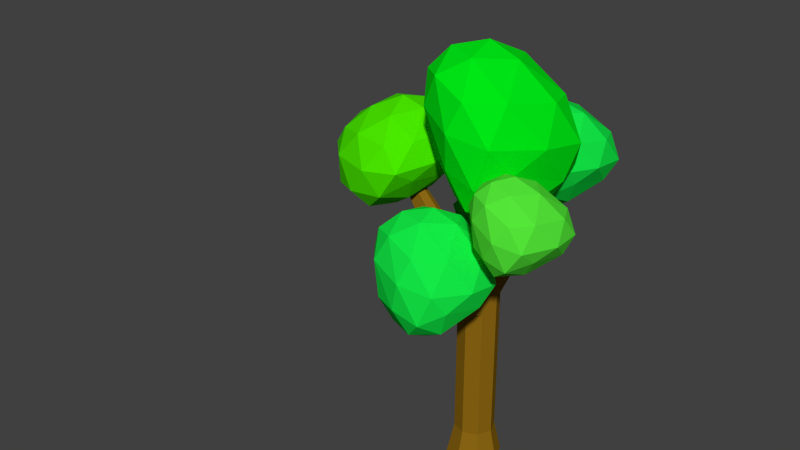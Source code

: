 # Source: PineTree.blend  (saved by Blender 2.74.0; exported with 4.5.12 LTS)
import bpy
from mathutils import Matrix  # noqa: F401  (used for matrix-valued properties, if any)

bpy.ops.wm.read_factory_settings(use_empty=True)
scene = bpy.context.scene
scene.name = 'Scene'

# ---- collections
col_collection_1 = bpy.data.collections.new('Collection 1'); scene.collection.children.link(col_collection_1)

# ---- materials (node trees are filled in below, after node groups)
mat_tree = bpy.data.materials.new('Tree')
mat_tree.alpha_threshold = 0.0
mat_tree.use_transparent_shadow = False
mat_tree.diffuse_color = (0.2664, 0.1384, 0.007499, 1.0)
mat_tree.roughness = 0.5
mat_leaves = bpy.data.materials.new('Leaves')
mat_leaves.alpha_threshold = 0.0
mat_leaves.use_transparent_shadow = False
mat_leaves.diffuse_color = (0.0, 0.8, 0.008214, 1.0)
mat_leaves.roughness = 0.5
mat_leaves2 = bpy.data.materials.new('Leaves2')
mat_leaves2.alpha_threshold = 0.0
mat_leaves2.use_transparent_shadow = False
mat_leaves2.diffuse_color = (0.006869, 0.8, 0.06213, 1.0)
mat_leaves2.roughness = 0.5
mat_leaves3 = bpy.data.materials.new('Leaves3')
mat_leaves3.alpha_threshold = 0.0
mat_leaves3.use_transparent_shadow = False
mat_leaves3.diffuse_color = (0.0697, 0.8, 0.0, 1.0)
mat_leaves3.roughness = 0.5
mat_leaves4 = bpy.data.materials.new('Leaves4')
mat_leaves4.alpha_threshold = 0.0
mat_leaves4.use_transparent_shadow = False
mat_leaves4.diffuse_color = (0.08797, 0.8, 0.0403, 1.0)
mat_leaves4.roughness = 0.5
mat_leaves5 = bpy.data.materials.new('Leaves5')
mat_leaves5.alpha_threshold = 0.0
mat_leaves5.use_transparent_shadow = False
mat_leaves5.diffuse_color = (0.0, 0.8, 0.04541, 1.0)
mat_leaves5.roughness = 0.5

# ---- material node trees

# ---- world
world_world = bpy.data.worlds.new('World'); scene.world = world_world
world_world.color = (0.05088, 0.05088, 0.05088)
world_world.use_sun_shadow = False
world_world.sun_shadow_jitter_overblur = 0.0
world_world.cycles.sampling_method = 'MANUAL'
world_world.cycles.sample_map_resolution = 256

# ---- meshes
me_icosphere = bpy.data.meshes.new('Icosphere')
me_icosphere.from_pydata([], [], [])
me_icosphere.use_remesh_preserve_volume = False
me_icosphere.use_remesh_preserve_attributes = False
me_icosphere.use_mirror_vertex_groups = False
me_icosphere.update()
me_cylinder_002 = bpy.data.meshes.new('Cylinder.002')
me_cylinder_002.from_pydata([(-6.975e-08, -0.2612, -1.0), (-6.218e-08, -0.1923, 1.0), (-0.1847, -0.1847, -1.0), (-0.136, -0.136, 1.0), (-0.2612, 1.773e-08, -1.0), (-0.1923, 1.729e-08, 0.923), (-0.1847, 0.1847, -1.0), (-0.136, 0.136, 1.0), (-4.692e-08, 0.2612, -1.0), (-4.537e-08, 0.1923, 1.062), (0.1847, 0.1847, -1.0), (0.136, 0.136, 1.0), (0.2612, 3.201e-09, -1.0), (0.1923, 6.59e-09, 1.0), (0.1847, -0.1847, -1.0), (0.136, -0.136, 1.0), (0.3696, -0.07255, 2.261), (0.2869, -0.03828, 2.261), (0.2526, 0.04446, 2.261), (0.2869, 0.1272, 2.261), (0.3696, 0.1615, 2.261), (0.4524, 0.1272, 2.261), (0.4867, 0.04446, 2.261), (0.4524, -0.03828, 2.261), (0.1031, -0.1368, 1.584), (0.2144, -0.09073, 1.64), (0.2605, 0.0206, 1.584), (0.2144, 0.1319, 1.584), (0.1031, 0.178, 1.584), (-0.008233, 0.1319, 1.584), (-0.02539, 0.0206, 1.584), (-0.008233, -0.09073, 1.584), (-6.218e-08, -0.1923, -0.6863), (-0.136, -0.136, -0.6863), (-0.1923, 1.729e-08, -0.6863), (-0.136, 0.136, -0.6863), (-4.537e-08, 0.1923, -0.6863), (0.136, 0.136, -0.6863), (0.1923, 6.59e-09, -0.6863), (0.136, -0.136, -0.6863), (0.05083, -0.165, 1.288), (0.1747, -0.1137, 1.253), (0.2259, 0.01015, 1.288), (0.1747, 0.134, 1.288), (0.05083, 0.1853, 1.288), (-0.07301, 0.134, 1.288), (-0.11, 0.01015, 1.383), (-0.07301, -0.1137, 1.288), (-0.9937, -0.02614, 1.831), (-1.014, 0.005586, 1.825), (-0.9926, 0.03619, 1.832), (-0.9426, 0.03363, 1.878), (-0.9375, 0.004553, 1.9), (-0.9437, -0.02313, 1.876), (-0.4539, -0.07647, 1.333), (-0.4674, 0.007164, 1.399), (-0.4531, 0.09192, 1.334), (-0.5253, -0.08996, 1.153), (-0.5244, 0.09497, 1.155), (-0.5695, 0.002955, 1.11), (-6.218e-08, -0.1923, 0.7842), (-0.136, -0.136, 0.7464), (-0.1923, 1.729e-08, 0.6809), (-0.136, 0.136, 0.7464), (-4.537e-08, 0.1923, 0.6786), (0.136, 0.136, 0.7464), (0.1923, 6.59e-09, 0.7464), (0.136, -0.136, 0.7464), (-0.05924, 1.011, 1.691), (0.003771, 1.037, 1.719), (0.06678, 1.011, 1.691), (-0.05924, 1.011, 1.573), (0.003771, 1.037, 1.542), (0.06678, 1.011, 1.573), (0.001566, 0.5837, 0.93), (-0.1041, 0.54, 0.9826), (0.1073, 0.54, 0.9826), (0.1073, 0.54, 1.18), (-0.06571, 0.5743, 1.18), (0.001566, 0.5837, 1.228), (0.5184, -0.4339, 1.939), (0.5754, -0.4103, 1.968), (0.599, -0.3533, 1.939), (0.4917, -0.4483, 1.788), (0.5551, -0.4221, 1.77), (0.5813, -0.3587, 1.788), (0.3516, -0.2571, 1.367), (0.3912, -0.1614, 1.394), (0.2558, -0.2967, 1.394), (0.2962, -0.275, 1.623), (0.3823, -0.2393, 1.666), (0.4179, -0.1533, 1.623), (0.224, -0.06771, 1.545), (0.5163, -0.3216, 2.16), (-0.004848, -0.5348, 2.138), (-0.5106, -0.001518, 2.235), (-0.2302, 0.53, 1.925), (0.5974, 0.4817, 2.016), (0.1594, -0.5584, 2.762), (-0.3894, -0.2904, 2.864), (-0.3725, 0.3334, 2.779), (0.1972, 0.5764, 2.615), (0.6026, 0.111, 2.675), (0.001095, 0.01727, 3.107), (0.1396, -0.4393, 1.774), (0.4507, -0.1988, 1.733), (0.2936, -0.5618, 2.053), (0.6636, 0.2009, 1.976), (0.4079, 0.3428, 1.609), (-0.1995, -0.1428, 1.711), (-0.2469, -0.3395, 2.134), (-0.08754, 0.2532, 1.577), (-0.5199, 0.2416, 1.969), (0.2301, 0.6267, 1.891), (0.6743, -0.1032, 2.36), (0.7284, 0.3277, 2.296), (0.05316, -0.6277, 2.496), (0.4131, -0.5407, 2.422), (-0.4946, -0.1398, 2.591), (-0.3007, -0.4504, 2.597), (-0.4276, 0.5088, 2.294), (-0.5693, 0.193, 2.494), (0.4585, 0.6007, 2.271), (0.01457, 0.699, 2.279), (0.4265, -0.3222, 2.746), (-0.1718, -0.4771, 2.892), (-0.429, 0.01147, 2.879), (-0.1359, 0.5447, 2.667), (0.5152, 0.3859, 2.656), (0.05365, -0.3017, 3.038), (0.296, 0.0192, 2.992), (-0.2394, -0.1781, 3.056), (-0.2029, 0.191, 3.008), (0.1374, 0.3362, 2.943), (0.2218, 0.8443, 1.374), (0.5396, 0.6115, 1.766), (0.07442, 0.4578, 1.704), (-0.3966, 0.7884, 1.761), (-0.03097, 1.277, 1.53), (0.5421, 1.22, 1.703), (0.324, 0.4449, 2.139), (-0.2705, 0.6375, 2.194), (-0.2182, 1.074, 2.149), (0.2921, 1.329, 2.029), (0.6435, 0.9073, 2.116), (0.1285, 0.8628, 2.398), (0.0, 0.5515, 1.479), (0.4122, 0.7287, 1.518), (0.3645, 0.4406, 1.654), (0.6108, 0.976, 1.702), (0.3515, 1.126, 1.454), (-0.1061, 0.7682, 1.427), (-0.1759, 0.5789, 1.69), (0.004284, 1.073, 1.359), (-0.3061, 1.008, 1.561), (0.2692, 1.353, 1.571), (0.6866, 0.7366, 1.919), (0.6818, 1.094, 1.877), (0.165, 0.385, 1.942), (0.4963, 0.4269, 1.915), (-0.395, 0.6968, 2.007), (-0.2027, 0.5206, 1.999), (-0.2175, 1.207, 1.781), (-0.4202, 0.9198, 1.941), (0.4634, 1.337, 1.823), (0.1559, 1.413, 1.783), (0.5492, 0.5901, 2.152), (-0.01547, 0.5243, 2.214), (-0.3155, 0.8318, 2.218), (0.02638, 1.276, 2.06), (0.5499, 1.146, 2.092), (0.2318, 0.6436, 2.337), (0.428, 0.8605, 2.324), (-0.09438, 0.7269, 2.343), (-0.09027, 0.9875, 2.318), (0.2344, 1.094, 2.285), (-0.136, -0.136, 0.633), (-0.1923, 1.729e-08, 0.5728), (-0.136, 0.136, 0.633), (-4.537e-08, 0.1923, 0.5707), (0.136, 0.136, 0.633), (0.1923, 6.59e-09, 0.633), (0.136, -0.136, 0.633), (-6.218e-08, -0.1923, 0.6276), (-6.218e-08, -0.1923, 0.7842), (-0.136, -0.136, 0.7464), (0.136, -0.136, 0.7464), (-0.136, -0.136, 0.633), (0.136, -0.136, 0.633), (-6.218e-08, -0.1923, 0.6276), (0.007827, -0.4943, 0.9525), (-0.04302, -0.484, 0.926), (0.06109, -0.4858, 0.9306), (-0.04191, -0.5088, 0.8904), (0.06221, -0.5106, 0.8949), (0.009364, -0.5286, 0.9033), (0.004796, -0.3646, 0.6871), (0.0982, -0.3279, 0.6855), (-0.0878, -0.327, 0.6832), (0.09763, -0.3152, 0.759), (-0.08837, -0.3142, 0.7567), (0.004009, -0.347, 0.7887), (0.08325, -0.869, 0.7612), (0.3841, -0.9969, 1.137), (-0.04778, -1.162, 1.098), (-0.4678, -0.8394, 1.145), (-0.195, -0.4686, 0.9371), (0.3995, -0.4679, 1.094), (0.08448, -1.081, 1.579), (-0.3861, -0.9189, 1.649), (-0.3469, -0.5164, 1.571), (0.1491, -0.2692, 1.445), (0.4441, -0.6057, 1.499), (-0.04521, -0.6292, 1.827), (0.06771, -1.083, 0.8678), (0.2937, -0.9409, 0.8925), (0.2175, -1.162, 1.041), (0.4669, -0.6517, 1.082), (0.2244, -0.6165, 0.8491), (-0.2319, -0.9223, 0.8163), (-0.2729, -1.064, 1.092), (-0.1517, -0.6754, 0.759), (-0.4135, -0.663, 0.9533), (0.1263, -0.4001, 0.9723), (0.4983, -0.8059, 1.293), (0.523, -0.5077, 1.26), (0.02135, -1.181, 1.365), (0.3144, -1.102, 1.313), (-0.4687, -0.876, 1.435), (-0.3024, -1.08, 1.441), (-0.2977, -0.4307, 1.19), (-0.4953, -0.6792, 1.347), (0.3226, -0.3321, 1.226), (0.02971, -0.2798, 1.196), (0.309, -0.8907, 1.566), (-0.1909, -1.028, 1.673), (-0.4024, -0.7031, 1.66), (-0.09877, -0.3179, 1.49), (0.3695, -0.4, 1.497), (-0.005127, -0.8538, 1.788), (0.1944, -0.6204, 1.748), (-0.242, -0.789, 1.795), (-0.2151, -0.5459, 1.754), (0.07047, -0.4009, 1.708), (-3.152, -0.5231, 2.172), (-0.8897, -0.09097, 1.41), (-0.5274, -0.3068, 1.805), (-1.002, -0.5844, 1.673), (-1.464, -0.1484, 1.715), (-1.136, 0.3703, 1.576), (-0.5316, 0.3216, 1.773), (-0.6884, -0.5003, 2.147), (-1.235, -0.3819, 2.151), (-1.23, 0.1731, 2.172), (-0.7549, 0.456, 2.119), (-0.4488, 0.04943, 2.162), (-0.8632, -0.03071, 2.438), (-0.9239, -0.4239, 1.486), (-0.6631, -0.1938, 1.568), (-0.7213, -0.5228, 1.668), (-0.4841, 0.08931, 1.754), (-0.7236, 0.2138, 1.521), (-1.235, -0.2028, 1.413), (-1.251, -0.4413, 1.636), (-1.113, 0.1468, 1.391), (-1.406, 0.104, 1.557), (-0.8017, 0.4539, 1.648), (-0.4088, -0.132, 1.958), (-0.4119, 0.2144, 1.935), (-0.8271, -0.6288, 1.927), (-0.5494, -0.5146, 1.93), (-1.406, -0.3019, 1.945), (-1.181, -0.532, 1.947), (-1.242, 0.3424, 1.825), (-1.452, -0.01789, 1.906), (-0.6004, 0.4484, 1.904), (-0.8865, 0.5344, 1.872), (-0.5223, -0.2974, 2.178), (-0.9831, -0.4992, 2.187), (-1.283, -0.1186, 2.205), (-0.9927, 0.4189, 2.142), (-0.5326, 0.2838, 2.157), (-0.7805, -0.3057, 2.345), (-0.6436, -0.01311, 2.365), (-1.063, -0.2213, 2.344), (-1.053, 0.1137, 2.364), (-0.7909, 0.2568, 2.357), (0.6983, -0.5481, 1.434), (0.9883, -0.6914, 1.702), (0.6507, -0.8908, 1.698), (0.3215, -0.6141, 1.798), (0.5028, -0.1756, 1.586), (0.9621, -0.1626, 1.679), (0.8525, -0.8693, 2.03), (0.4625, -0.7759, 2.157), (0.4257, -0.3762, 2.108), (0.7565, -0.1235, 1.98), (1.065, -0.4151, 1.997), (0.6899, -0.5644, 2.298), (0.6902, -0.7907, 1.514), (0.8654, -0.6204, 1.524), (0.8441, -0.873, 1.636), (1.036, -0.3596, 1.656), (0.8127, -0.2946, 1.499), (0.4677, -0.6228, 1.497), (0.487, -0.7982, 1.716), (0.524, -0.3607, 1.443), (0.3431, -0.4154, 1.625), (0.7239, -0.1033, 1.608), (1.109, -0.5609, 1.825), (1.086, -0.2712, 1.811), (0.7535, -0.9367, 1.887), (0.9696, -0.8484, 1.825), (0.3646, -0.7091, 2.006), (0.511, -0.8647, 1.979), (0.4155, -0.2304, 1.8), (0.317, -0.5022, 1.949), (0.8885, -0.08636, 1.792), (0.6427, -0.06236, 1.794), (0.9971, -0.7215, 2.034), (0.63, -0.8682, 2.144), (0.4142, -0.6023, 2.175), (0.5743, -0.196, 2.029), (0.9723, -0.2284, 1.992), (0.7715, -0.745, 2.226), (0.8944, -0.5182, 2.197), (0.57, -0.7014, 2.265), (0.5424, -0.4785, 2.249), (0.7378, -0.3356, 2.191), (0.0008243, 0.3984, 0.811), (0.1209, 0.3487, 0.8707), (0.1209, 0.3487, 1.095), (0.0008243, 0.3984, 1.149), (-0.1192, 0.3487, 0.8707), (-0.1599, 0.2895, 1.073), (-0.1116, 0.4453, 0.9272), (-0.1123, 0.4573, 1.127), (0.001199, 0.492, 0.871), (0.114, 0.4453, 0.9272), (0.114, 0.4453, 1.138), (0.001199, 0.492, 1.189), (-0.1243, 0.403, 1.134), (-0.1593, 0.379, 1.033), (-0.1746, 0.3799, 1.104), (-0.1585, 0.4099, 1.053), (-0.1618, 0.4231, 1.126), (-0.1218, 0.4327, 1.148), (-0.2143, 0.4589, 1.306), (-0.2145, 0.4366, 1.22), (-0.2291, 0.4487, 1.29), (-0.222, 0.4583, 1.239), (-0.2318, 0.4855, 1.309), (-0.2226, 0.4735, 1.325), (-0.2357, 0.4214, 1.22), (-0.1722, 0.3812, 1.288), (-0.2432, 0.3374, 1.289), (-0.3231, 0.4071, 1.312), (-0.2846, 0.5132, 1.255), (-0.179, 0.5124, 1.279), (-0.2025, 0.3361, 1.371), (-0.2913, 0.363, 1.403), (-0.3028, 0.463, 1.389), (-0.2287, 0.5219, 1.354), (-0.1592, 0.4456, 1.36), (-0.2432, 0.4109, 1.436), (-0.234, 0.3621, 1.241), (-0.1974, 0.4021, 1.243), (-0.2006, 0.3392, 1.273), (-0.1616, 0.4631, 1.274), (-0.2112, 0.4819, 1.234), (-0.2878, 0.4049, 1.236), (-0.2814, 0.3618, 1.293), (-0.2774, 0.4687, 1.221), (-0.3212, 0.4549, 1.266), (-0.2326, 0.5296, 1.26), (-0.1468, 0.4107, 1.318), (-0.1514, 0.4831, 1.312), (-0.222, 0.3225, 1.336), (-0.1744, 0.3419, 1.32), (-0.3128, 0.3822, 1.365), (-0.2767, 0.3431, 1.359), (-0.3065, 0.4993, 1.31), (-0.3265, 0.4337, 1.35), (-0.1957, 0.5318, 1.307), (-0.2534, 0.5394, 1.307), (-0.1717, 0.3702, 1.371), (-0.2515, 0.3391, 1.4), (-0.3037, 0.4068, 1.407), (-0.2708, 0.5054, 1.367), (-0.1792, 0.4936, 1.358), (-0.2215, 0.3667, 1.419), (-0.197, 0.4204, 1.41), (-0.2685, 0.3791, 1.429), (-0.2761, 0.4352, 1.424), (-0.2315, 0.4686, 1.408), (-0.7992, 1.391, 1.493), (-0.2694, 0.3998, 1.103), (-0.1358, 0.3154, 1.247), (-0.2865, 0.1804, 1.229), (-0.5088, 0.3484, 1.284), (-0.3893, 0.589, 1.175), (-0.1499, 0.5912, 1.228), (-0.1921, 0.2044, 1.413), (-0.3964, 0.2628, 1.481), (-0.4495, 0.471, 1.466), (-0.2581, 0.6014, 1.401), (-0.09888, 0.4281, 1.391), (-0.2851, 0.3779, 1.558), (-0.2659, 0.2654, 1.144), (-0.1886, 0.3593, 1.153), (-0.1954, 0.2271, 1.215), (-0.1133, 0.4876, 1.218), (-0.2177, 0.5271, 1.133), (-0.3791, 0.3568, 1.134), (-0.3682, 0.185, 1.217), (-0.3571, 0.4994, 1.105), (-0.4649, 0.4668, 1.199), (-0.2628, 0.6275, 1.189), (-0.07804, 0.3678, 1.306), (-0.08993, 0.5249, 1.296), (-0.2404, 0.192, 1.347), (-0.1363, 0.2235, 1.308), (-0.5066, 0.2553, 1.38), (-0.3608, 0.2168, 1.387), (-0.5123, 0.5392, 1.282), (-0.5542, 0.4117, 1.356), (-0.1853, 0.6321, 1.287), (-0.3198, 0.6431, 1.288), (-0.119, 0.2577, 1.403), (-0.3026, 0.2268, 1.482), (-0.4421, 0.347, 1.487), (-0.3539, 0.554, 1.446), (-0.1474, 0.5443, 1.392), (-0.2377, 0.2811, 1.521), (-0.1848, 0.3905, 1.501), (-0.3382, 0.311, 1.543), (-0.3544, 0.4289, 1.533), (-0.2616, 0.4961, 1.504)], [], [(60, 1, 3, 61), (61, 3, 5, 62), (62, 5, 7, 63), (76, 74, 72, 73), (74, 75, 71, 72), (65, 11, 13, 66), (24, 25, 23, 16), (67, 15, 1, 60), (66, 13, 15, 67), (0, 2, 4, 6, 8, 10, 12, 14), (17, 16, 23, 22, 21, 20, 19, 18), (25, 26, 22, 23), (26, 27, 21, 22), (27, 28, 20, 21), (28, 29, 19, 20), (29, 30, 18, 19), (30, 31, 17, 18), (31, 24, 16, 17), (47, 40, 24, 31), (46, 47, 31, 30), (45, 46, 30, 29), (44, 45, 29, 28), (43, 44, 28, 27), (42, 43, 27, 26), (88, 86, 84, 83), (86, 87, 85, 84), (12, 38, 39, 14), (14, 39, 32, 0), (10, 37, 38, 12), (8, 36, 37, 10), (6, 35, 36, 8), (4, 34, 35, 6), (2, 33, 34, 4), (0, 32, 33, 2), (1, 15, 41, 40), (15, 13, 42, 41), (13, 11, 43, 42), (11, 9, 44, 43), (9, 7, 45, 44), (55, 56, 51, 52), (54, 55, 52, 53), (3, 1, 40, 47), (50, 49, 52, 51), (49, 48, 53, 52), (57, 54, 53, 48), (56, 58, 50, 51), (58, 59, 49, 50), (59, 57, 48, 49), (5, 3, 57, 59), (7, 5, 59, 58), (45, 7, 58, 56), (3, 47, 54, 57), (47, 46, 55, 54), (46, 45, 56, 55), (181, 66, 67, 182), (176, 183, 189, 187), (180, 65, 66, 181), (179, 64, 65, 180), (178, 63, 64, 179), (177, 62, 63, 178), (176, 61, 62, 177), (183, 182, 188, 189), (71, 68, 69, 72), (72, 69, 70, 73), (77, 76, 73, 70), (75, 78, 68, 71), (79, 77, 70, 69), (78, 79, 69, 68), (336, 340, 79, 78), (340, 339, 77, 79), (335, 336, 78, 75), (339, 338, 76, 77), (337, 335, 75, 74), (338, 337, 74, 76), (84, 85, 82, 81), (83, 84, 81, 80), (89, 88, 83, 80), (90, 89, 80, 81), (91, 90, 81, 82), (87, 91, 82, 85), (42, 26, 91, 87), (26, 25, 90, 91), (25, 24, 89, 90), (24, 40, 88, 89), (41, 42, 87, 86), (40, 41, 86, 88), (92, 105, 104), (93, 105, 107), (92, 104, 109), (92, 109, 111), (92, 111, 108), (93, 107, 114), (94, 106, 116), (95, 110, 118), (96, 112, 120), (97, 113, 122), (93, 114, 117), (94, 116, 119), (95, 118, 121), (96, 120, 123), (97, 122, 115), (98, 124, 129), (99, 125, 131), (100, 126, 132), (101, 127, 133), (102, 128, 130), (130, 133, 103), (130, 128, 133), (128, 101, 133), (133, 132, 103), (133, 127, 132), (127, 100, 132), (132, 131, 103), (132, 126, 131), (126, 99, 131), (131, 129, 103), (131, 125, 129), (125, 98, 129), (129, 130, 103), (129, 124, 130), (124, 102, 130), (115, 128, 102), (115, 122, 128), (122, 101, 128), (123, 127, 101), (123, 120, 127), (120, 100, 127), (121, 126, 100), (121, 118, 126), (118, 99, 126), (119, 125, 99), (119, 116, 125), (116, 98, 125), (117, 124, 98), (117, 114, 124), (114, 102, 124), (122, 123, 101), (122, 113, 123), (113, 96, 123), (120, 121, 100), (120, 112, 121), (112, 95, 121), (118, 119, 99), (118, 110, 119), (110, 94, 119), (116, 117, 98), (116, 106, 117), (106, 93, 117), (114, 115, 102), (114, 107, 115), (107, 97, 115), (108, 113, 97), (108, 111, 113), (111, 96, 113), (111, 112, 96), (111, 109, 112), (109, 95, 112), (109, 110, 95), (109, 104, 110), (104, 94, 110), (107, 108, 97), (107, 105, 108), (105, 92, 108), (104, 106, 94), (104, 105, 106), (105, 93, 106), (134, 147, 146), (135, 147, 149), (134, 146, 151), (134, 151, 153), (134, 153, 150), (135, 149, 156), (136, 148, 158), (137, 152, 160), (138, 154, 162), (139, 155, 164), (135, 156, 159), (136, 158, 161), (137, 160, 163), (138, 162, 165), (139, 164, 157), (140, 166, 171), (141, 167, 173), (142, 168, 174), (143, 169, 175), (144, 170, 172), (172, 175, 145), (172, 170, 175), (170, 143, 175), (175, 174, 145), (175, 169, 174), (169, 142, 174), (174, 173, 145), (174, 168, 173), (168, 141, 173), (173, 171, 145), (173, 167, 171), (167, 140, 171), (171, 172, 145), (171, 166, 172), (166, 144, 172), (157, 170, 144), (157, 164, 170), (164, 143, 170), (165, 169, 143), (165, 162, 169), (162, 142, 169), (163, 168, 142), (163, 160, 168), (160, 141, 168), (161, 167, 141), (161, 158, 167), (158, 140, 167), (159, 166, 140), (159, 156, 166), (156, 144, 166), (164, 165, 143), (164, 155, 165), (155, 138, 165), (162, 163, 142), (162, 154, 163), (154, 137, 163), (160, 161, 141), (160, 152, 161), (152, 136, 161), (158, 159, 140), (158, 148, 159), (148, 135, 159), (156, 157, 144), (156, 149, 157), (149, 139, 157), (150, 155, 139), (150, 153, 155), (153, 138, 155), (153, 154, 138), (153, 151, 154), (151, 137, 154), (151, 152, 137), (151, 146, 152), (146, 136, 152), (149, 150, 139), (149, 147, 150), (147, 134, 150), (146, 148, 136), (146, 147, 148), (147, 135, 148), (32, 183, 176, 33), (33, 176, 177, 34), (34, 177, 178, 35), (35, 178, 179, 36), (36, 179, 180, 37), (37, 180, 181, 38), (39, 182, 183, 32), (38, 181, 182, 39), (198, 196, 195, 193), (196, 197, 194, 195), (182, 67, 186, 188), (61, 176, 187, 185), (60, 61, 185, 184), (67, 60, 184, 186), (194, 192, 190, 195), (195, 190, 191, 193), (197, 199, 192, 194), (200, 198, 193, 191), (201, 200, 191, 190), (199, 201, 190, 192), (186, 184, 201, 199), (184, 185, 200, 201), (185, 187, 198, 200), (188, 186, 199, 197), (189, 188, 197, 196), (187, 189, 196, 198), (202, 215, 214), (203, 215, 217), (202, 214, 219), (202, 219, 221), (202, 221, 218), (203, 217, 224), (204, 216, 226), (205, 220, 228), (206, 222, 230), (207, 223, 232), (203, 224, 227), (204, 226, 229), (205, 228, 231), (206, 230, 233), (207, 232, 225), (208, 234, 239), (209, 235, 241), (210, 236, 242), (211, 237, 243), (212, 238, 240), (240, 243, 213), (240, 238, 243), (238, 211, 243), (243, 242, 213), (243, 237, 242), (237, 210, 242), (242, 241, 213), (242, 236, 241), (236, 209, 241), (241, 239, 213), (241, 235, 239), (235, 208, 239), (239, 240, 213), (239, 234, 240), (234, 212, 240), (225, 238, 212), (225, 232, 238), (232, 211, 238), (233, 237, 211), (233, 230, 237), (230, 210, 237), (231, 236, 210), (231, 228, 236), (228, 209, 236), (229, 235, 209), (229, 226, 235), (226, 208, 235), (227, 234, 208), (227, 224, 234), (224, 212, 234), (232, 233, 211), (232, 223, 233), (223, 206, 233), (230, 231, 210), (230, 222, 231), (222, 205, 231), (228, 229, 209), (228, 220, 229), (220, 204, 229), (226, 227, 208), (226, 216, 227), (216, 203, 227), (224, 225, 212), (224, 217, 225), (217, 207, 225), (218, 223, 207), (218, 221, 223), (221, 206, 223), (221, 222, 206), (221, 219, 222), (219, 205, 222), (219, 220, 205), (219, 214, 220), (214, 204, 220), (217, 218, 207), (217, 215, 218), (215, 202, 218), (214, 216, 204), (214, 215, 216), (215, 203, 216), (245, 258, 257), (246, 258, 260), (245, 257, 262), (245, 262, 264), (245, 264, 261), (246, 260, 267), (247, 259, 269), (248, 263, 271), (249, 265, 273), (250, 266, 275), (246, 267, 270), (247, 269, 272), (248, 271, 274), (249, 273, 276), (250, 275, 268), (251, 277, 282), (252, 278, 284), (253, 279, 285), (254, 280, 286), (255, 281, 283), (283, 286, 256), (283, 281, 286), (281, 254, 286), (286, 285, 256), (286, 280, 285), (280, 253, 285), (285, 284, 256), (285, 279, 284), (279, 252, 284), (284, 282, 256), (284, 278, 282), (278, 251, 282), (282, 283, 256), (282, 277, 283), (277, 255, 283), (268, 281, 255), (268, 275, 281), (275, 254, 281), (276, 280, 254), (276, 273, 280), (273, 253, 280), (274, 279, 253), (274, 271, 279), (271, 252, 279), (272, 278, 252), (272, 269, 278), (269, 251, 278), (270, 277, 251), (270, 267, 277), (267, 255, 277), (275, 276, 254), (275, 266, 276), (266, 249, 276), (273, 274, 253), (273, 265, 274), (265, 248, 274), (271, 272, 252), (271, 263, 272), (263, 247, 272), (269, 270, 251), (269, 259, 270), (259, 246, 270), (267, 268, 255), (267, 260, 268), (260, 250, 268), (261, 266, 250), (261, 264, 266), (264, 249, 266), (264, 265, 249), (264, 262, 265), (262, 248, 265), (262, 263, 248), (262, 257, 263), (257, 247, 263), (260, 261, 250), (260, 258, 261), (258, 245, 261), (257, 259, 247), (257, 258, 259), (258, 246, 259), (287, 300, 299), (288, 300, 302), (287, 299, 304), (287, 304, 306), (287, 306, 303), (288, 302, 309), (289, 301, 311), (290, 305, 313), (291, 307, 315), (292, 308, 317), (288, 309, 312), (289, 311, 314), (290, 313, 316), (291, 315, 318), (292, 317, 310), (293, 319, 324), (294, 320, 326), (295, 321, 327), (296, 322, 328), (297, 323, 325), (325, 328, 298), (325, 323, 328), (323, 296, 328), (328, 327, 298), (328, 322, 327), (322, 295, 327), (327, 326, 298), (327, 321, 326), (321, 294, 326), (326, 324, 298), (326, 320, 324), (320, 293, 324), (324, 325, 298), (324, 319, 325), (319, 297, 325), (310, 323, 297), (310, 317, 323), (317, 296, 323), (318, 322, 296), (318, 315, 322), (315, 295, 322), (316, 321, 295), (316, 313, 321), (313, 294, 321), (314, 320, 294), (314, 311, 320), (311, 293, 320), (312, 319, 293), (312, 309, 319), (309, 297, 319), (317, 318, 296), (317, 308, 318), (308, 291, 318), (315, 316, 295), (315, 307, 316), (307, 290, 316), (313, 314, 294), (313, 305, 314), (305, 289, 314), (311, 312, 293), (311, 301, 312), (301, 288, 312), (309, 310, 297), (309, 302, 310), (302, 292, 310), (303, 308, 292), (303, 306, 308), (306, 291, 308), (306, 307, 291), (306, 304, 307), (304, 290, 307), (304, 305, 290), (304, 299, 305), (299, 289, 305), (302, 303, 292), (302, 300, 303), (300, 287, 303), (299, 301, 289), (299, 300, 301), (300, 288, 301), (65, 64, 329, 330), (64, 63, 333, 329), (11, 65, 330, 331), (63, 7, 334, 333), (9, 11, 331, 332), (7, 9, 332, 334), (330, 329, 337, 338), (329, 333, 335, 337), (331, 330, 338, 339), (336, 335, 344, 345), (332, 331, 339, 340), (340, 336, 345, 346), (345, 344, 350, 351), (346, 345, 351, 352), (335, 333, 342, 344), (334, 332, 341, 343), (333, 334, 343, 342), (332, 340, 346, 341), (348, 349, 351, 350), (349, 347, 352, 351), (344, 342, 348, 350), (343, 341, 347, 349), (342, 343, 349, 348), (341, 346, 352, 347), (353, 366, 365), (354, 366, 368), (353, 365, 370), (353, 370, 372), (353, 372, 369), (354, 368, 375), (355, 367, 377), (356, 371, 379), (357, 373, 381), (358, 374, 383), (354, 375, 378), (355, 377, 380), (356, 379, 382), (357, 381, 384), (358, 383, 376), (359, 385, 390), (360, 386, 392), (361, 387, 393), (362, 388, 394), (363, 389, 391), (391, 394, 364), (391, 389, 394), (389, 362, 394), (394, 393, 364), (394, 388, 393), (388, 361, 393), (393, 392, 364), (393, 387, 392), (387, 360, 392), (392, 390, 364), (392, 386, 390), (386, 359, 390), (390, 391, 364), (390, 385, 391), (385, 363, 391), (376, 389, 363), (376, 383, 389), (383, 362, 389), (384, 388, 362), (384, 381, 388), (381, 361, 388), (382, 387, 361), (382, 379, 387), (379, 360, 387), (380, 386, 360), (380, 377, 386), (377, 359, 386), (378, 385, 359), (378, 375, 385), (375, 363, 385), (383, 384, 362), (383, 374, 384), (374, 357, 384), (381, 382, 361), (381, 373, 382), (373, 356, 382), (379, 380, 360), (379, 371, 380), (371, 355, 380), (377, 378, 359), (377, 367, 378), (367, 354, 378), (375, 376, 363), (375, 368, 376), (368, 358, 376), (369, 374, 358), (369, 372, 374), (372, 357, 374), (372, 373, 357), (372, 370, 373), (370, 356, 373), (370, 371, 356), (370, 365, 371), (365, 355, 371), (368, 369, 358), (368, 366, 369), (366, 353, 369), (365, 367, 355), (365, 366, 367), (366, 354, 367), (396, 409, 408), (397, 409, 411), (396, 408, 413), (396, 413, 415), (396, 415, 412), (397, 411, 418), (398, 410, 420), (399, 414, 422), (400, 416, 424), (401, 417, 426), (397, 418, 421), (398, 420, 423), (399, 422, 425), (400, 424, 427), (401, 426, 419), (402, 428, 433), (403, 429, 435), (404, 430, 436), (405, 431, 437), (406, 432, 434), (434, 437, 407), (434, 432, 437), (432, 405, 437), (437, 436, 407), (437, 431, 436), (431, 404, 436), (436, 435, 407), (436, 430, 435), (430, 403, 435), (435, 433, 407), (435, 429, 433), (429, 402, 433), (433, 434, 407), (433, 428, 434), (428, 406, 434), (419, 432, 406), (419, 426, 432), (426, 405, 432), (427, 431, 405), (427, 424, 431), (424, 404, 431), (425, 430, 404), (425, 422, 430), (422, 403, 430), (423, 429, 403), (423, 420, 429), (420, 402, 429), (421, 428, 402), (421, 418, 428), (418, 406, 428), (426, 427, 405), (426, 417, 427), (417, 400, 427), (424, 425, 404), (424, 416, 425), (416, 399, 425), (422, 423, 403), (422, 414, 423), (414, 398, 423), (420, 421, 402), (420, 410, 421), (410, 397, 421), (418, 419, 406), (418, 411, 419), (411, 401, 419), (412, 417, 401), (412, 415, 417), (415, 400, 417), (415, 416, 400), (415, 413, 416), (413, 399, 416), (413, 414, 399), (413, 408, 414), (408, 398, 414), (411, 412, 401), (411, 409, 412), (409, 396, 412), (408, 410, 398), (408, 409, 410), (409, 397, 410)])
me_cylinder_002.polygons.foreach_set('material_index', [0, 0, 0, 0, 0, 0, 0, 0, 0, 0, 0, 0, 0, 0, 0, 0, 0, 0, 0, 0, 0, 0, 0, 0, 0, 0, 0, 0, 0, 0, 0, 0, 0, 0, 0, 0, 0, 0, 0, 0, 0, 0, 0, 0, 0, 0, 0, 0, 0, 0, 0, 0, 0, 0, 0, 0, 0, 0, 0, 0, 0, 0, 0, 0, 0, 0, 0, 0, 0, 0, 0, 0, 0, 0, 0, 0, 0, 0, 0, 0, 0, 0, 0, 0, 0, 0, 1, 1, 1, 1, 1, 1, 1, 1, 1, 1, 1, 1, 1, 1, 1, 1, 1, 1, 1, 1, 1, 1, 1, 1, 1, 1, 1, 1, 1, 1, 1, 1, 1, 1, 1, 1, 1, 1, 1, 1, 1, 1, 1, 1, 1, 1, 1, 1, 1, 1, 1, 1, 1, 1, 1, 1, 1, 1, 1, 1, 1, 1, 1, 1, 1, 1, 1, 1, 1, 1, 1, 1, 1, 1, 1, 1, 1, 1, 1, 1, 2, 2, 2, 2, 2, 2, 2, 2, 2, 2, 2, 2, 2, 2, 2, 2, 2, 2, 2, 2, 2, 2, 2, 2, 2, 2, 2, 2, 2, 2, 2, 2, 2, 2, 2, 2, 2, 2, 2, 2, 2, 2, 2, 2, 2, 2, 2, 2, 2, 2, 2, 2, 2, 2, 2, 2, 2, 2, 2, 2, 2, 2, 2, 2, 2, 2, 2, 2, 2, 2, 2, 2, 2, 2, 2, 2, 2, 2, 2, 2, 0, 0, 0, 0, 0, 0, 0, 0, 0, 0, 0, 0, 0, 0, 0, 0, 0, 0, 0, 0, 0, 0, 0, 0, 0, 0, 2, 2, 2, 2, 2, 2, 2, 2, 2, 2, 2, 2, 2, 2, 2, 2, 2, 2, 2, 2, 2, 2, 2, 2, 2, 2, 2, 2, 2, 2, 2, 2, 2, 2, 2, 2, 2, 2, 2, 2, 2, 2, 2, 2, 2, 2, 2, 2, 2, 2, 2, 2, 2, 2, 2, 2, 2, 2, 2, 2, 2, 2, 2, 2, 2, 2, 2, 2, 2, 2, 2, 2, 2, 2, 2, 2, 2, 2, 2, 2, 3, 3, 3, 3, 3, 3, 3, 3, 3, 3, 3, 3, 3, 3, 3, 3, 3, 3, 3, 3, 3, 3, 3, 3, 3, 3, 3, 3, 3, 3, 3, 3, 3, 3, 3, 3, 3, 3, 3, 3, 3, 3, 3, 3, 3, 3, 3, 3, 3, 3, 3, 3, 3, 3, 3, 3, 3, 3, 3, 3, 3, 3, 3, 3, 3, 3, 3, 3, 3, 3, 3, 3, 3, 3, 3, 3, 3, 3, 3, 3, 4, 4, 4, 4, 4, 4, 4, 4, 4, 4, 4, 4, 4, 4, 4, 4, 4, 4, 4, 4, 4, 4, 4, 4, 4, 4, 4, 4, 4, 4, 4, 4, 4, 4, 4, 4, 4, 4, 4, 4, 4, 4, 4, 4, 4, 4, 4, 4, 4, 4, 4, 4, 4, 4, 4, 4, 4, 4, 4, 4, 4, 4, 4, 4, 4, 4, 4, 4, 4, 4, 4, 4, 4, 4, 4, 4, 4, 4, 4, 4, 0, 0, 0, 0, 0, 0, 0, 0, 0, 0, 0, 0, 0, 0, 0, 0, 0, 0, 0, 0, 0, 0, 0, 0, 4, 4, 4, 4, 4, 4, 4, 4, 4, 4, 4, 4, 4, 4, 4, 4, 4, 4, 4, 4, 4, 4, 4, 4, 4, 4, 4, 4, 4, 4, 4, 4, 4, 4, 4, 4, 4, 4, 4, 4, 4, 4, 4, 4, 4, 4, 4, 4, 4, 4, 4, 4, 4, 4, 4, 4, 4, 4, 4, 4, 4, 4, 4, 4, 4, 4, 4, 4, 4, 4, 4, 4, 4, 4, 4, 4, 4, 4, 4, 4, 5, 5, 5, 5, 5, 5, 5, 5, 5, 5, 5, 5, 5, 5, 5, 5, 5, 5, 5, 5, 5, 5, 5, 5, 5, 5, 5, 5, 5, 5, 5, 5, 5, 5, 5, 5, 5, 5, 5, 5, 5, 5, 5, 5, 5, 5, 5, 5, 5, 5, 5, 5, 5, 5, 5, 5, 5, 5, 5, 5, 5, 5, 5, 5, 5, 5, 5, 5, 5, 5, 5, 5, 5, 5, 5, 5, 5, 5, 5, 5])
me_cylinder_002.materials.append(mat_tree)
me_cylinder_002.materials.append(mat_leaves)
me_cylinder_002.materials.append(mat_leaves2)
me_cylinder_002.materials.append(mat_leaves3)
me_cylinder_002.materials.append(mat_leaves4)
me_cylinder_002.materials.append(mat_leaves5)
me_cylinder_002.use_remesh_preserve_volume = False
me_cylinder_002.use_remesh_preserve_attributes = False
me_cylinder_002.use_mirror_vertex_groups = False
me_cylinder_002.update()

# ---- objects
ob_icosphere = bpy.data.objects.new('Icosphere', me_icosphere)
ob_cylinder = bpy.data.objects.new('Cylinder', me_cylinder_002)

# ---- transforms, parenting, visibility, modifiers, constraints
ob_icosphere.location = (0.0, 0.0, 0.0)
ob_icosphere.lineart.crease_threshold = 0.0
ob_cylinder.location = (0.0, 0.0, 0.0)
ob_cylinder.lineart.crease_threshold = 0.0

# ---- collection membership
col_collection_1.objects.link(ob_icosphere)
col_collection_1.objects.link(ob_cylinder)

# ---- scene / render settings (as saved in the file)
scene.frame_start = 1; scene.frame_end = 250; scene.frame_set(1)
scene.render.engine = 'BLENDER_EEVEE_NEXT'
scene.render.resolution_percentage = 50
scene.render.dither_intensity = 0.0
scene.cycles.use_denoising = False
scene.cycles.samples = 10
scene.cycles.sampling_pattern = 'TABULATED_SOBOL'
scene.cycles.light_sampling_threshold = 0.0
scene.cycles.use_adaptive_sampling = False
scene.cycles.use_light_tree = False
scene.cycles.blur_glossy = 0.0
scene.cycles.pixel_filter_type = 'GAUSSIAN'
scene.cycles.sample_clamp_indirect = 0.0
scene.view_settings.view_transform = 'Standard'
bpy.context.view_layer.update()

# ---- added for rendering (the .blend has no active camera and no usable light): camera, sun
cam_auto = bpy.data.cameras.new('AutoCamera')
cam_auto.lens = 50.0
cam_auto.sensor_width = 36.0
cam_auto.clip_end = 1000.0
ob_auto_camera = bpy.data.objects.new('AutoCamera', cam_auto)
scene.collection.objects.link(ob_auto_camera)
ob_auto_camera.location = (4.95717, -7.05856, 5.83639)
ob_auto_camera.rotation_euler = (1.09748, -7.21219e-08, 0.694738)
scene.camera = ob_auto_camera
light_auto_sun = bpy.data.lights.new('AutoSun', 'SUN')
light_auto_sun.energy = 3.0
light_auto_sun.angle = 0.0523599
ob_auto_sun = bpy.data.objects.new('AutoSun', light_auto_sun)
scene.collection.objects.link(ob_auto_sun)
ob_auto_sun.rotation_euler = (0.872665, 0.174533, 0.523599)
bpy.context.view_layer.update()
